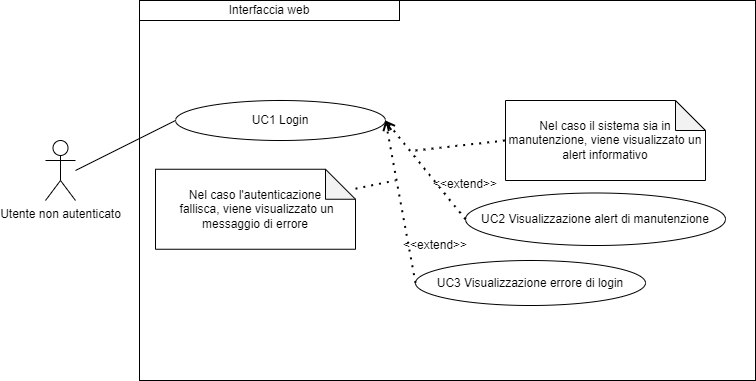

The diagram above was exported from draw.io. Its source (the exported page's mxGraphModel, read from the mxfile embedded in the PNG):
<mxGraphModel dx="1434" dy="772" grid="1" gridSize="10" guides="1" tooltips="1" connect="1" arrows="1" fold="1" page="1" pageScale="1" pageWidth="827" pageHeight="1169" math="0" shadow="0">
  <root>
    <mxCell id="0" />
    <mxCell id="1" parent="0" />
    <mxCell id="-HisqHzC-WT66wQ2USaw-1" value="Utente non autenticato" style="shape=umlActor;verticalLabelPosition=bottom;verticalAlign=top;html=1;outlineConnect=0;" parent="1" vertex="1">
      <mxGeometry x="60" y="220" width="30" height="60" as="geometry" />
    </mxCell>
    <mxCell id="-HisqHzC-WT66wQ2USaw-2" value="UC1 Login" style="ellipse;whiteSpace=wrap;html=1;" parent="1" vertex="1">
      <mxGeometry x="190" y="180" width="210" height="40" as="geometry" />
    </mxCell>
    <mxCell id="-HisqHzC-WT66wQ2USaw-3" value="UC3 Visualizzazione errore di login" style="ellipse;whiteSpace=wrap;html=1;" parent="1" vertex="1">
      <mxGeometry x="430" y="340" width="230" height="45" as="geometry" />
    </mxCell>
    <mxCell id="-HisqHzC-WT66wQ2USaw-4" value="" style="endArrow=none;html=1;rounded=0;" parent="1" edge="1">
      <mxGeometry width="50" height="50" relative="1" as="geometry">
        <mxPoint x="90" y="250" as="sourcePoint" />
        <mxPoint x="190" y="200" as="targetPoint" />
      </mxGeometry>
    </mxCell>
    <mxCell id="-HisqHzC-WT66wQ2USaw-6" value="" style="endArrow=open;dashed=1;html=1;dashPattern=1 3;strokeWidth=2;rounded=0;entryX=1;entryY=0.5;entryDx=0;entryDy=0;exitX=0;exitY=0.5;exitDx=0;exitDy=0;" parent="1" source="-HisqHzC-WT66wQ2USaw-3" target="-HisqHzC-WT66wQ2USaw-2" edge="1">
      <mxGeometry width="50" height="50" relative="1" as="geometry">
        <mxPoint x="410" y="200" as="sourcePoint" />
        <mxPoint x="399.09090909090924" y="140" as="targetPoint" />
      </mxGeometry>
    </mxCell>
    <mxCell id="-HisqHzC-WT66wQ2USaw-7" value="&amp;lt;&amp;lt;extend&amp;gt;&amp;gt;" style="text;html=1;strokeColor=none;fillColor=none;align=center;verticalAlign=middle;whiteSpace=wrap;rounded=0;" parent="1" vertex="1">
      <mxGeometry x="420" y="310" width="60" height="30" as="geometry" />
    </mxCell>
    <mxCell id="-HisqHzC-WT66wQ2USaw-12" value="" style="endArrow=none;dashed=1;html=1;dashPattern=1 3;strokeWidth=2;rounded=0;" parent="1" source="-HisqHzC-WT66wQ2USaw-13" edge="1">
      <mxGeometry width="50" height="50" relative="1" as="geometry">
        <mxPoint x="370" y="302.5" as="sourcePoint" />
        <mxPoint x="410" y="260" as="targetPoint" />
      </mxGeometry>
    </mxCell>
    <mxCell id="-HisqHzC-WT66wQ2USaw-13" value="Nel caso l'autenticazione&lt;br&gt;&amp;nbsp;fallisca, viene visualizzato un messaggio di errore" style="shape=note;whiteSpace=wrap;html=1;backgroundOutline=1;darkOpacity=0.05;" parent="1" vertex="1">
      <mxGeometry x="170" y="248.75" width="200" height="80" as="geometry" />
    </mxCell>
    <mxCell id="4209oSk2MJW8D-5pqU48-2" value="&lt;div style=&quot;&quot;&gt;&lt;span style=&quot;background-color: initial;&quot;&gt;Interfaccia web&lt;/span&gt;&lt;/div&gt;" style="rounded=0;whiteSpace=wrap;html=1;fillColor=none;align=center;" parent="1" vertex="1">
      <mxGeometry x="154" y="80" width="260" height="20" as="geometry" />
    </mxCell>
    <mxCell id="4209oSk2MJW8D-5pqU48-6" value="UC2 Visualizzazione alert di manutenzione" style="ellipse;whiteSpace=wrap;html=1;" parent="1" vertex="1">
      <mxGeometry x="480" y="272.5" width="260" height="52.5" as="geometry" />
    </mxCell>
    <mxCell id="4209oSk2MJW8D-5pqU48-7" value="&amp;lt;&amp;lt;extend&amp;gt;&amp;gt;" style="text;html=1;strokeColor=none;fillColor=none;align=center;verticalAlign=middle;whiteSpace=wrap;rounded=0;" parent="1" vertex="1">
      <mxGeometry x="450" y="248.75" width="60" height="30" as="geometry" />
    </mxCell>
    <mxCell id="4209oSk2MJW8D-5pqU48-8" value="" style="endArrow=open;dashed=1;html=1;dashPattern=1 3;strokeWidth=2;rounded=0;exitX=0;exitY=0.5;exitDx=0;exitDy=0;" parent="1" source="4209oSk2MJW8D-5pqU48-6" edge="1">
      <mxGeometry width="50" height="50" relative="1" as="geometry">
        <mxPoint x="500" y="223" as="sourcePoint" />
        <mxPoint x="400" y="200" as="targetPoint" />
      </mxGeometry>
    </mxCell>
    <mxCell id="4209oSk2MJW8D-5pqU48-9" value="Nel caso il sistema sia in manutenzione, viene visualizzato un alert informativo" style="shape=note;whiteSpace=wrap;html=1;backgroundOutline=1;darkOpacity=0.05;" parent="1" vertex="1">
      <mxGeometry x="520" y="180" width="200" height="80" as="geometry" />
    </mxCell>
    <mxCell id="4209oSk2MJW8D-5pqU48-10" value="" style="endArrow=none;dashed=1;html=1;dashPattern=1 3;strokeWidth=2;rounded=0;entryX=0;entryY=0.5;entryDx=0;entryDy=0;entryPerimeter=0;" parent="1" target="4209oSk2MJW8D-5pqU48-9" edge="1">
      <mxGeometry width="50" height="50" relative="1" as="geometry">
        <mxPoint x="430" y="230" as="sourcePoint" />
        <mxPoint x="480" y="230" as="targetPoint" />
      </mxGeometry>
    </mxCell>
    <mxCell id="2NMfbCwZUuXPZYjHdGYW-1" value="" style="rounded=0;whiteSpace=wrap;html=1;fillColor=none;" parent="1" vertex="1">
      <mxGeometry x="154" y="80" width="616" height="380" as="geometry" />
    </mxCell>
  </root>
</mxGraphModel>